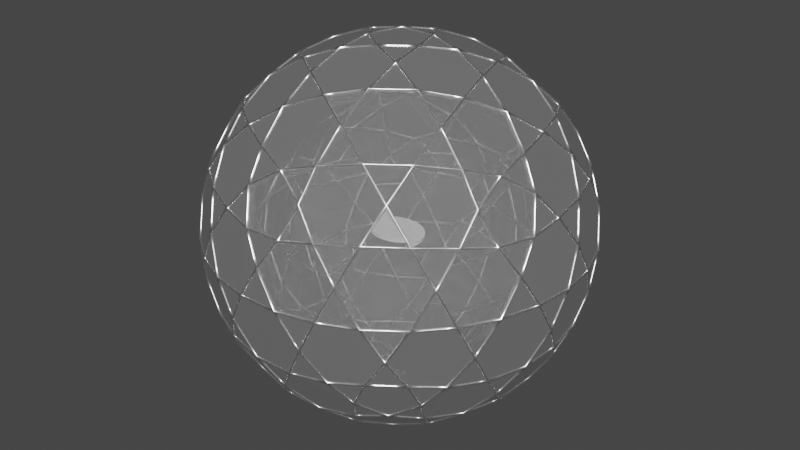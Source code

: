 # Source: dome.blend  (saved by Blender 2.92.15; exported with 4.5.12 LTS)
import bpy
from mathutils import Matrix  # noqa: F401  (used for matrix-valued properties, if any)

bpy.ops.wm.read_factory_settings(use_empty=True)
scene = bpy.context.scene
scene.name = 'Scene'

# ---- collections
col_collection = bpy.data.collections.new('Collection'); scene.collection.children.link(col_collection)

# ---- materials (node trees are filled in below, after node groups)
mat_glass = bpy.data.materials.new('Glass')
mat_glass.surface_render_method = 'BLENDED'
mat_glass.blend_method = 'BLEND'
mat_glass.use_backface_culling = True
mat_glass.use_transparent_shadow = False
mat_dome_frame = bpy.data.materials.new('Dome Frame')
mat_dome_frame.use_transparent_shadow = False
mat_material = bpy.data.materials.new('Material')
mat_material.alpha_threshold = 0.0
mat_material.use_transparent_shadow = False
mat_material.line_color = (0.0, 0.0, 0.0, 1.0)

# ---- node groups
ng_auto_smooth = bpy.data.node_groups.new('Auto Smooth', 'GeometryNodeTree')
_s = ng_auto_smooth.interface.new_socket(name='Geometry', in_out='OUTPUT', socket_type='NodeSocketGeometry')
_s = ng_auto_smooth.interface.new_socket(name='Geometry', in_out='INPUT', socket_type='NodeSocketGeometry')
_s = ng_auto_smooth.interface.new_socket(name='Angle', in_out='INPUT', socket_type='NodeSocketFloat')
_s.subtype = 'ANGLE'
_s.min_value = 0.0
_s.max_value = 3.142
ng_auto_smooth.is_modifier = True
_N = ng_auto_smooth.nodes; _L = ng_auto_smooth.links
n0 = _N.new('NodeGroupOutput'); n0.name = 'Group Output'; n0.location = (480, -100)
n1 = _N.new('NodeGroupInput'); n1.name = 'Group Input'; n1.location = (-420, -300)
n2 = _N.new('NodeGroupInput'); n2.name = 'Group Input.001'; n2.location = (-60, -100)
n3 = _N.new('GeometryNodeSetShadeSmooth'); n3.name = 'Set Shade Smooth'; n3.location = (120, -100)
n3.domain = 'EDGE'
n4 = _N.new('GeometryNodeSetShadeSmooth'); n4.name = 'Set Shade Smooth.001'; n4.location = (300, -100)
n5 = _N.new('GeometryNodeInputMeshEdgeAngle'); n5.name = 'Edge Angle'; n5.location = (-420, -220)
n6 = _N.new('GeometryNodeInputEdgeSmooth'); n6.name = 'Is Edge Smooth'; n6.location = (-60, -160)
n7 = _N.new('GeometryNodeInputShadeSmooth'); n7.name = 'Is Face Smooth'; n7.location = (-240, -340)
n8 = _N.new('FunctionNodeBooleanMath'); n8.name = 'Boolean Math'; n8.location = (-60, -220)
n9 = _N.new('FunctionNodeCompare'); n9.name = 'Compare'; n9.location = (-240, -180)
n9.operation = 'LESS_EQUAL'
_L.new(n5.outputs[0], n9.inputs[0])
_L.new(n4.outputs[0], n0.inputs[0])
_L.new(n1.outputs[1], n9.inputs[1])
_L.new(n9.outputs[0], n8.inputs[0])
_L.new(n7.outputs[0], n8.inputs[1])
_L.new(n2.outputs[0], n3.inputs[0])
_L.new(n6.outputs[0], n3.inputs[1])
_L.new(n3.outputs[0], n4.inputs[0])
_L.new(n8.outputs[0], n3.inputs[2])
n0.is_active_output = True

# ---- material node trees
mat_glass.use_nodes = True; mat_glass.node_tree.nodes.clear()
_N = mat_glass.node_tree.nodes; _L = mat_glass.node_tree.links
n0 = _N.new('ShaderNodeOutputMaterial'); n0.name = 'Material Output'; n0.location = (300, 300)
n1 = _N.new('ShaderNodeBsdfPrincipled'); n1.name = 'Principled BSDF'; n1.location = (10, 300)
n1.distribution = 'GGX'
n1.subsurface_method = 'BURLEY'
n1.inputs[0].default_value = (1.0, 1.0, 1.0, 1.0)
n1.inputs[2].default_value = 0.0
n1.inputs[3].default_value = 1.45
n1.inputs[18].default_value = 0.9
n1.inputs[27].default_value = (0.0, 0.0, 0.0, 1.0)
n1.inputs[28].default_value = 1.0
_L.new(n1.outputs[0], n0.inputs[0])
n0.is_active_output = True
mat_dome_frame.use_nodes = True; mat_dome_frame.node_tree.nodes.clear()
_N = mat_dome_frame.node_tree.nodes; _L = mat_dome_frame.node_tree.links
n0 = _N.new('ShaderNodeOutputMaterial'); n0.name = 'Material Output'; n0.location = (300, 300)
n1 = _N.new('ShaderNodeBsdfPrincipled'); n1.name = 'Principled BSDF'; n1.location = (26, 309)
n1.distribution = 'GGX'
n1.subsurface_method = 'BURLEY'
n1.inputs[0].default_value = (1.0, 1.0, 1.0, 1.0)
n1.inputs[1].default_value = 1.0
n1.inputs[2].default_value = 0.3456
n1.inputs[3].default_value = 1.45
n1.inputs[27].default_value = (0.0, 0.0, 0.0, 1.0)
n1.inputs[28].default_value = 1.0
_L.new(n1.outputs[0], n0.inputs[0])
n0.is_active_output = True
mat_material.use_nodes = True; mat_material.node_tree.nodes.clear()
_N = mat_material.node_tree.nodes; _L = mat_material.node_tree.links
n0 = _N.new('ShaderNodeOutputMaterial'); n0.name = 'Material Output'; n0.location = (300, 300)
n1 = _N.new('ShaderNodeBsdfPrincipled'); n1.name = 'Principled BSDF'; n1.location = (10, 300)
n1.distribution = 'GGX'
n1.subsurface_method = 'BURLEY'
n1.inputs[0].default_value = (1.0, 1.0, 1.0, 1.0)
n1.inputs[2].default_value = 0.4
n1.inputs[3].default_value = 1.45
n1.inputs[27].default_value = (0.0, 0.0, 0.0, 1.0)
n1.inputs[28].default_value = 1.0
_L.new(n1.outputs[0], n0.inputs[0])
n0.is_active_output = True

# ---- world
world_world = bpy.data.worlds.new('World'); scene.world = world_world
world_world.use_nodes = True; world_world.node_tree.nodes.clear()
_N = world_world.node_tree.nodes; _L = world_world.node_tree.links
n0 = _N.new('ShaderNodeOutputWorld'); n0.name = 'World Output'; n0.location = (300, 300)
n1 = _N.new('ShaderNodeBackground'); n1.name = 'Background'; n1.location = (10, 300)
n1.inputs[0].default_value = (0.05088, 0.05088, 0.05088, 1.0)
_L.new(n1.outputs[0], n0.inputs[0])
n0.is_active_output = True
world_world.color = (0.05088, 0.05088, 0.05088)
world_world.use_sun_shadow = False
world_world.sun_shadow_jitter_overblur = 0.0

# ---- meshes
me_gd_mesh = bpy.data.meshes.new('GD_mesh')
me_gd_mesh.from_pydata([(-2.976e-17, -0.162, 0.9868), (-9.658e-17, -0.5257, 0.8507), (-1.488e-16, -0.8101, 0.5862), (0.1541, -0.05007, 0.9868), (0.5, -0.1625, 0.8507), (0.7705, -0.2503, 0.5862), (0.09524, 0.1311, 0.9868), (0.309, 0.4253, 0.8507), (0.4762, 0.6554, 0.5862), (-0.09524, 0.1311, 0.9868), (-0.309, 0.4253, 0.8507), (-0.4762, 0.6554, 0.5862), (-0.1541, -0.05007, 0.9868), (-0.5, -0.1625, 0.8507), (-0.7705, -0.2503, 0.5862), (0.1541, -0.8602, 0.4861), (0.5, -0.6882, 0.5257), (0.7705, -0.4124, 0.4861), (0.8657, -0.1193, 0.4861), (0.809, 0.2629, 0.5257), (0.6303, 0.6054, 0.4861), (0.381, 0.7865, 0.4861), (-1.49e-08, 0.8507, 0.5257), (-0.381, 0.7865, 0.4861), (-0.6303, 0.6054, 0.4861), (-0.809, 0.2629, 0.5257), (-0.8657, -0.1193, 0.4861), (-0.7705, -0.4124, 0.4861), (-0.5, -0.6882, 0.5257), (-0.1541, -0.8602, 0.4861), (0.09524, -0.9412, 0.3241), (0.309, -0.9511, 2.98e-08), (0.4762, -0.8175, -0.3241), (0.8657, -0.3814, 0.3241), (0.809, -0.5878, 2.98e-08), (0.6303, -0.7055, -0.3241), (0.9246, -0.2003, 0.3241), (1.0, 0.0, -1.49e-08), (0.9246, 0.2003, -0.3241), (0.6303, 0.7055, 0.3241), (0.809, 0.5878, -2.98e-08), (0.8657, 0.3814, -0.3241), (0.4762, 0.8175, 0.3241), (0.309, 0.9511, -2.98e-08), (0.09524, 0.9412, -0.3241), (-0.4762, 0.8175, 0.3241), (-0.309, 0.9511, -2.98e-08), (-0.09524, 0.9412, -0.3241), (-0.6303, 0.7055, 0.3241), (-0.809, 0.5878, -2.98e-08), (-0.8657, 0.3814, -0.3241), (-0.9246, -0.2003, 0.3241), (-1.0, 1.225e-16, -1.49e-08), (-0.9246, 0.2003, -0.3241), (-0.8657, -0.3814, 0.3241), (-0.809, -0.5878, 2.98e-08), (-0.6303, -0.7055, -0.3241), (-0.09524, -0.9412, 0.3241), (-0.309, -0.9511, 2.98e-08), (-0.4762, -0.8175, -0.3241), (0.6303, -0.6054, -0.4861), (0.809, -0.2629, -0.5257), (0.8657, 0.1193, -0.4861), (0.7705, 0.4124, -0.4861), (0.5, 0.6882, -0.5257), (0.1541, 0.8602, -0.4861), (-0.1541, 0.8602, -0.4861), (-0.5, 0.6882, -0.5257), (-0.7705, 0.4124, -0.4861), (-0.8657, 0.1193, -0.4861), (-0.809, -0.2629, -0.5257), (-0.6303, -0.6054, -0.4861), (-0.381, -0.7865, -0.4861), (1.49e-08, -0.8507, -0.5257), (0.381, -0.7865, -0.4861), (0.4762, -0.6554, -0.5862), (0.309, -0.4253, -0.8507), (0.09524, -0.1311, -0.9868), (0.7705, 0.2503, -0.5862), (0.5, 0.1625, -0.8507), (0.1541, 0.05007, -0.9868), (4.961e-17, 0.8101, -0.5862), (3.219e-17, 0.5257, -0.8507), (9.921e-18, 0.162, -0.9868), (-0.7705, 0.2503, -0.5862), (-0.5, 0.1625, -0.8507), (-0.1541, 0.05007, -0.9868), (-0.4762, -0.6554, -0.5862), (-0.309, -0.4253, -0.8507), (-0.09524, -0.1311, -0.9868), (0.1667, -0.2294, 0.959), (0.1742, -0.6062, 0.776), (0.5227, -0.353, 0.776), (0.1742, -0.423, 0.8892), (0.3484, -0.2964, 0.8892), (0.1667, -0.7551, 0.634), (0.3484, -0.6628, 0.6628), (0.5227, -0.5362, 0.6628), (0.6667, -0.3919, 0.634), (0.2697, 0.08762, 0.959), (0.6304, -0.02162, 0.776), (0.4973, 0.388, 0.776), (0.4561, 0.03499, 0.8892), (0.3896, 0.2398, 0.8892), (0.7697, -0.07484, 0.634), (0.738, 0.1266, 0.6628), (0.6715, 0.3314, 0.6628), (0.5787, 0.5129, 0.634), (1.736e-17, 0.2836, 0.959), (0.2154, 0.5928, 0.776), (-0.2154, 0.5928, 0.776), (0.1077, 0.4446, 0.8892), (-0.1077, 0.4446, 0.8892), (0.309, 0.7089, 0.634), (0.1077, 0.741, 0.6628), (-0.1077, 0.741, 0.6628), (-0.309, 0.7089, 0.634), (-0.2697, 0.08762, 0.959), (-0.4973, 0.388, 0.776), (-0.6304, -0.02162, 0.776), (-0.3896, 0.2398, 0.8892), (-0.4561, 0.03499, 0.8892), (-0.5787, 0.5129, 0.634), (-0.6715, 0.3314, 0.6628), (-0.738, 0.1266, 0.6628), (-0.7697, -0.07484, 0.634), (-0.1667, -0.2294, 0.959), (-0.5227, -0.353, 0.776), (-0.1742, -0.6062, 0.776), (-0.3484, -0.2964, 0.8892), (-0.1742, -0.423, 0.8892), (-0.6667, -0.3919, 0.634), (-0.5227, -0.5362, 0.6628), (-0.3484, -0.6628, 0.6628), (-0.1667, -0.7551, 0.634), (0.2697, -0.8969, 0.3505), (0.6304, -0.6844, 0.3664), (0.4973, -0.8676, 3.115e-08), (0.4561, -0.811, 0.3664), (0.3896, -0.9026, 0.1832), (0.7697, -0.5336, 0.3505), (0.738, -0.6494, 0.1832), (0.6715, -0.741, 3.115e-08), (0.5787, -0.7965, -0.1752), (0.9363, -0.3042, 0.1752), (0.8457, -0.5012, -0.1832), (0.9788, -0.0916, -0.1832), (0.9123, -0.4096, 2.337e-08), (0.9788, -0.2048, 7.788e-09), (0.7454, -0.5671, -0.3505), (0.8457, -0.388, -0.3664), (0.9123, -0.1832, -0.3664), (0.9363, 0.02068, -0.3505), (0.9363, -0.02068, 0.3505), (0.8457, 0.388, 0.3664), (0.9788, 0.2048, -3.115e-08), (0.9123, 0.1832, 0.3664), (0.9788, 0.0916, 0.1832), (0.7454, 0.5671, 0.3505), (0.8457, 0.5012, 0.1832), (0.9123, 0.4096, -3.115e-08), (0.9363, 0.3042, -0.1752), (0.5787, 0.7965, 0.1752), (0.738, 0.6494, -0.1832), (0.3896, 0.9026, -0.1832), (0.6715, 0.741, -3.115e-08), (0.4973, 0.8676, -3.115e-08), (0.7697, 0.5336, -0.3505), (0.6304, 0.6844, -0.3664), (0.4561, 0.811, -0.3664), (0.2697, 0.8969, -0.3505), (0.309, 0.8841, 0.3505), (-0.1077, 0.9242, 0.3664), (0.1077, 0.9942, -3.115e-08), (0.1077, 0.9242, 0.3664), (0.2154, 0.9592, 0.1832), (-0.309, 0.8841, 0.3505), (-0.2154, 0.9592, 0.1832), (-0.1077, 0.9942, -3.115e-08), (6.028e-17, 0.9845, -0.1752), (-0.5787, 0.7965, 0.1752), (-0.3896, 0.9026, -0.1832), (-0.738, 0.6494, -0.1832), (-0.4973, 0.8676, -3.115e-08), (-0.6715, 0.741, -3.115e-08), (-0.2697, 0.8969, -0.3505), (-0.4561, 0.811, -0.3664), (-0.6304, 0.6844, -0.3664), (-0.7697, 0.5336, -0.3505), (-0.7454, 0.5671, 0.3505), (-0.9123, 0.1832, 0.3664), (-0.9123, 0.4096, -1.558e-08), (-0.8457, 0.388, 0.3664), (-0.8457, 0.5012, 0.1832), (-0.9363, -0.02068, 0.3505), (-0.9788, 0.0916, 0.1832), (-0.9788, 0.2048, -1.558e-08), (-0.9363, 0.3042, -0.1752), (-0.9363, -0.3042, 0.1752), (-0.9788, -0.0916, -0.1832), (-0.8457, -0.5012, -0.1832), (-0.9788, -0.2048, -7.788e-09), (-0.9123, -0.4096, 7.788e-09), (-0.9363, 0.02068, -0.3505), (-0.9123, -0.1832, -0.3664), (-0.8457, -0.388, -0.3664), (-0.7454, -0.5671, -0.3505), (-0.7697, -0.5336, 0.3505), (-0.4561, -0.811, 0.3664), (-0.6715, -0.741, 3.115e-08), (-0.6304, -0.6844, 0.3664), (-0.738, -0.6494, 0.1832), (-0.2697, -0.8969, 0.3505), (-0.3896, -0.9026, 0.1832), (-0.4973, -0.8676, 3.115e-08), (-0.5787, -0.7965, -0.1752), (-1.809e-16, -0.9845, 0.1752), (-0.2154, -0.9592, -0.1832), (0.2154, -0.9592, -0.1832), (-0.1077, -0.9942, 3.115e-08), (0.1077, -0.9942, 3.115e-08), (-0.309, -0.8841, -0.3505), (-0.1077, -0.9242, -0.3664), (0.1077, -0.9242, -0.3664), (0.309, -0.8841, -0.3505), (0.5787, -0.5129, -0.634), (0.738, -0.1266, -0.6628), (0.3896, -0.2398, -0.8892), (0.6715, -0.3314, -0.6628), (0.4973, -0.388, -0.776), (0.7697, 0.07484, -0.634), (0.6304, 0.02162, -0.776), (0.4561, -0.03499, -0.8892), (0.2697, -0.08762, -0.959), (0.6667, 0.3919, -0.634), (0.3484, 0.6628, -0.6628), (0.3484, 0.2964, -0.8892), (0.5227, 0.5362, -0.6628), (0.5227, 0.353, -0.776), (0.1667, 0.7551, -0.634), (0.1742, 0.6062, -0.776), (0.1742, 0.423, -0.8892), (0.1667, 0.2294, -0.959), (-0.1667, 0.7551, -0.634), (-0.5227, 0.5362, -0.6628), (-0.1742, 0.423, -0.8892), (-0.3484, 0.6628, -0.6628), (-0.1742, 0.6062, -0.776), (-0.6667, 0.3919, -0.634), (-0.5227, 0.353, -0.776), (-0.3484, 0.2964, -0.8892), (-0.1667, 0.2294, -0.959), (-0.7697, 0.07484, -0.634), (-0.6715, -0.3314, -0.6628), (-0.4561, -0.03499, -0.8892), (-0.738, -0.1266, -0.6628), (-0.6304, 0.02162, -0.776), (-0.5787, -0.5129, -0.634), (-0.4973, -0.388, -0.776), (-0.3896, -0.2398, -0.8892), (-0.2697, -0.08762, -0.959), (-0.309, -0.7089, -0.634), (0.1077, -0.741, -0.6628), (-0.1077, -0.4446, -0.8892), (-0.1077, -0.741, -0.6628), (-0.2154, -0.5928, -0.776), (0.309, -0.7089, -0.634), (0.2154, -0.5928, -0.776), (0.1077, -0.4446, -0.8892), (-5.209e-17, -0.2836, -0.959)], [], [(3, 90, 0), (93, 91, 1), (93, 90, 94), (4, 92, 94), (95, 15, 2), (95, 91, 96), (97, 16, 96), (97, 92, 98), (5, 17, 98), (6, 99, 3), (102, 100, 4), (102, 99, 103), (7, 101, 103), (104, 18, 5), (104, 100, 105), (106, 19, 105), (106, 101, 107), (8, 20, 107), (9, 108, 6), (111, 109, 7), (111, 108, 112), (10, 110, 112), (113, 21, 8), (113, 109, 114), (115, 22, 114), (115, 110, 116), (11, 23, 116), (12, 117, 9), (120, 118, 10), (120, 117, 121), (13, 119, 121), (122, 24, 11), (122, 118, 123), (124, 25, 123), (124, 119, 125), (14, 26, 125), (0, 126, 12), (129, 127, 13), (129, 126, 130), (1, 128, 130), (131, 27, 14), (131, 127, 132), (133, 28, 132), (133, 128, 134), (2, 29, 134), (15, 135, 30), (16, 136, 138), (139, 135, 138), (139, 137, 31), (17, 33, 140), (141, 136, 140), (141, 34, 142), (143, 137, 142), (143, 35, 32), (36, 144, 33), (147, 145, 34), (147, 144, 148), (37, 146, 148), (149, 60, 35), (149, 145, 150), (151, 61, 150), (151, 146, 152), (38, 62, 152), (18, 153, 36), (19, 154, 156), (157, 153, 156), (157, 155, 37), (20, 39, 158), (159, 154, 158), (159, 40, 160), (161, 155, 160), (161, 41, 38), (42, 162, 39), (165, 163, 40), (165, 162, 166), (43, 164, 166), (167, 63, 41), (167, 163, 168), (169, 64, 168), (169, 164, 170), (44, 65, 170), (21, 171, 42), (22, 172, 174), (175, 171, 174), (175, 173, 43), (23, 45, 176), (177, 172, 176), (177, 46, 178), (179, 173, 178), (179, 47, 44), (48, 180, 45), (183, 181, 46), (183, 180, 184), (49, 182, 184), (185, 66, 47), (185, 181, 186), (187, 67, 186), (187, 182, 188), (50, 68, 188), (24, 189, 48), (25, 190, 192), (193, 189, 192), (193, 191, 49), (26, 51, 194), (195, 190, 194), (195, 52, 196), (197, 191, 196), (197, 53, 50), (54, 198, 51), (201, 199, 52), (201, 198, 202), (55, 200, 202), (203, 69, 53), (203, 199, 204), (205, 70, 204), (205, 200, 206), (56, 71, 206), (27, 207, 54), (28, 208, 210), (211, 207, 210), (211, 209, 55), (29, 57, 212), (213, 208, 212), (213, 58, 214), (215, 209, 214), (215, 59, 56), (30, 216, 57), (219, 217, 58), (219, 216, 220), (31, 218, 220), (221, 72, 59), (221, 217, 222), (223, 73, 222), (223, 218, 224), (32, 74, 224), (60, 225, 75), (61, 226, 228), (229, 225, 228), (229, 227, 76), (62, 78, 230), (231, 226, 230), (231, 79, 232), (233, 227, 232), (233, 80, 77), (63, 234, 78), (64, 235, 237), (238, 234, 237), (238, 236, 79), (65, 81, 239), (240, 235, 239), (240, 82, 241), (242, 236, 241), (242, 83, 80), (66, 243, 81), (67, 244, 246), (247, 243, 246), (247, 245, 82), (68, 84, 248), (249, 244, 248), (249, 85, 250), (251, 245, 250), (251, 86, 83), (69, 252, 84), (70, 253, 255), (256, 252, 255), (256, 254, 85), (71, 87, 257), (258, 253, 257), (258, 88, 259), (260, 254, 259), (260, 89, 86), (72, 261, 87), (73, 262, 264), (265, 261, 264), (265, 263, 88), (74, 75, 266), (267, 262, 266), (267, 76, 268), (269, 263, 268), (269, 77, 89), (3, 0, 12, 9, 6), (0, 90, 93, 1, 130, 126), (1, 91, 95, 2, 134, 128), (2, 15, 30, 57, 29), (90, 3, 99, 102, 4, 94), (92, 4, 100, 104, 5, 98), (17, 5, 18, 36, 33), (99, 6, 108, 111, 7, 103), (101, 7, 109, 113, 8, 107), (20, 8, 21, 42, 39), (108, 9, 117, 120, 10, 112), (110, 10, 118, 122, 11, 116), (23, 11, 24, 48, 45), (117, 12, 126, 129, 13, 121), (119, 13, 127, 131, 14, 125), (26, 14, 27, 54, 51), (15, 95, 96, 16, 138, 135), (16, 97, 98, 17, 140, 136), (18, 104, 105, 19, 156, 153), (19, 106, 107, 20, 158, 154), (21, 113, 114, 22, 174, 171), (22, 115, 116, 23, 176, 172), (24, 122, 123, 25, 192, 189), (25, 124, 125, 26, 194, 190), (27, 131, 132, 28, 210, 207), (28, 133, 134, 29, 212, 208), (30, 135, 139, 31, 220, 216), (31, 137, 143, 32, 224, 218), (32, 35, 60, 75, 74), (140, 33, 144, 147, 34, 141), (142, 34, 145, 149, 35, 143), (144, 36, 153, 157, 37, 148), (146, 37, 155, 161, 38, 152), (62, 38, 41, 63, 78), (158, 39, 162, 165, 40, 159), (160, 40, 163, 167, 41, 161), (162, 42, 171, 175, 43, 166), (164, 43, 173, 179, 44, 170), (65, 44, 47, 66, 81), (176, 45, 180, 183, 46, 177), (178, 46, 181, 185, 47, 179), (180, 48, 189, 193, 49, 184), (182, 49, 191, 197, 50, 188), (68, 50, 53, 69, 84), (194, 51, 198, 201, 52, 195), (196, 52, 199, 203, 53, 197), (198, 54, 207, 211, 55, 202), (200, 55, 209, 215, 56, 206), (71, 56, 59, 72, 87), (212, 57, 216, 219, 58, 213), (214, 58, 217, 221, 59, 215), (60, 149, 150, 61, 228, 225), (61, 151, 152, 62, 230, 226), (63, 167, 168, 64, 237, 234), (64, 169, 170, 65, 239, 235), (66, 185, 186, 67, 246, 243), (67, 187, 188, 68, 248, 244), (69, 203, 204, 70, 255, 252), (70, 205, 206, 71, 257, 253), (72, 221, 222, 73, 264, 261), (73, 223, 224, 74, 266, 262), (75, 225, 229, 76, 267, 266), (76, 227, 233, 77, 269, 268), (77, 80, 83, 86, 89), (230, 78, 234, 238, 79, 231), (232, 79, 236, 242, 80, 233), (239, 81, 243, 247, 82, 240), (241, 82, 245, 251, 83, 242), (248, 84, 252, 256, 85, 249), (250, 85, 254, 260, 86, 251), (257, 87, 261, 265, 88, 258), (259, 88, 263, 269, 89, 260), (91, 93, 94, 92, 97, 96), (100, 102, 103, 101, 106, 105), (109, 111, 112, 110, 115, 114), (118, 120, 121, 119, 124, 123), (127, 129, 130, 128, 133, 132), (138, 136, 141, 142, 137, 139), (145, 147, 148, 146, 151, 150), (156, 154, 159, 160, 155, 157), (163, 165, 166, 164, 169, 168), (174, 172, 177, 178, 173, 175), (181, 183, 184, 182, 187, 186), (192, 190, 195, 196, 191, 193), (199, 201, 202, 200, 205, 204), (210, 208, 213, 214, 209, 211), (217, 219, 220, 218, 223, 222), (228, 226, 231, 232, 227, 229), (237, 235, 240, 241, 236, 238), (246, 244, 249, 250, 245, 247), (255, 253, 258, 259, 254, 256), (264, 262, 267, 268, 263, 265)])
me_gd_mesh.polygons.foreach_set('use_smooth', [True] * 272)
me_gd_mesh.materials.append(mat_glass)
me_gd_mesh.materials.append(mat_dome_frame)
me_gd_mesh.use_remesh_fix_poles = True
me_gd_mesh.use_remesh_preserve_attributes = False
me_gd_mesh.use_mirror_vertex_groups = False
me_gd_mesh.update()
me_gd_mesh_002 = bpy.data.meshes.new('GD_mesh.002')
me_gd_mesh_002.from_pydata([(-2.976e-17, -0.162, 0.9868), (-9.658e-17, -0.5257, 0.8507), (-1.488e-16, -0.8101, 0.5862), (0.1541, -0.05007, 0.9868), (0.5, -0.1625, 0.8507), (0.7705, -0.2503, 0.5862), (0.09524, 0.1311, 0.9868), (0.309, 0.4253, 0.8507), (0.4762, 0.6554, 0.5862), (-0.09524, 0.1311, 0.9868), (-0.309, 0.4253, 0.8507), (-0.4762, 0.6554, 0.5862), (-0.1541, -0.05007, 0.9868), (-0.5, -0.1625, 0.8507), (-0.7705, -0.2503, 0.5862), (0.1541, -0.8602, 0.4861), (0.5, -0.6882, 0.5257), (0.7705, -0.4124, 0.4861), (0.8657, -0.1193, 0.4861), (0.809, 0.2629, 0.5257), (0.6303, 0.6054, 0.4861), (0.381, 0.7865, 0.4861), (-1.49e-08, 0.8507, 0.5257), (-0.381, 0.7865, 0.4861), (-0.6303, 0.6054, 0.4861), (-0.809, 0.2629, 0.5257), (-0.8657, -0.1193, 0.4861), (-0.7705, -0.4124, 0.4861), (-0.5, -0.6882, 0.5257), (-0.1541, -0.8602, 0.4861), (0.09524, -0.9412, 0.3241), (0.309, -0.9511, 2.98e-08), (0.4762, -0.8175, -0.3241), (0.8657, -0.3814, 0.3241), (0.809, -0.5878, 2.98e-08), (0.6303, -0.7055, -0.3241), (0.9246, -0.2003, 0.3241), (1.0, 0.0, -1.49e-08), (0.9246, 0.2003, -0.3241), (0.6303, 0.7055, 0.3241), (0.809, 0.5878, -2.98e-08), (0.8657, 0.3814, -0.3241), (0.4762, 0.8175, 0.3241), (0.309, 0.9511, -2.98e-08), (0.09524, 0.9412, -0.3241), (-0.4762, 0.8175, 0.3241), (-0.309, 0.9511, -2.98e-08), (-0.09524, 0.9412, -0.3241), (-0.6303, 0.7055, 0.3241), (-0.809, 0.5878, -2.98e-08), (-0.8657, 0.3814, -0.3241), (-0.9246, -0.2003, 0.3241), (-1.0, 1.225e-16, -1.49e-08), (-0.9246, 0.2003, -0.3241), (-0.8657, -0.3814, 0.3241), (-0.809, -0.5878, 2.98e-08), (-0.6303, -0.7055, -0.3241), (-0.09524, -0.9412, 0.3241), (-0.309, -0.9511, 2.98e-08), (-0.4762, -0.8175, -0.3241), (0.6303, -0.6054, -0.4861), (0.809, -0.2629, -0.5257), (0.8657, 0.1193, -0.4861), (0.7705, 0.4124, -0.4861), (0.5, 0.6882, -0.5257), (0.1541, 0.8602, -0.4861), (-0.1541, 0.8602, -0.4861), (-0.5, 0.6882, -0.5257), (-0.7705, 0.4124, -0.4861), (-0.8657, 0.1193, -0.4861), (-0.809, -0.2629, -0.5257), (-0.6303, -0.6054, -0.4861), (-0.381, -0.7865, -0.4861), (1.49e-08, -0.8507, -0.5257), (0.381, -0.7865, -0.4861), (0.4762, -0.6554, -0.5862), (0.309, -0.4253, -0.8507), (0.09524, -0.1311, -0.9868), (0.7705, 0.2503, -0.5862), (0.5, 0.1625, -0.8507), (0.1541, 0.05007, -0.9868), (4.961e-17, 0.8101, -0.5862), (3.219e-17, 0.5257, -0.8507), (9.921e-18, 0.162, -0.9868), (-0.7705, 0.2503, -0.5862), (-0.5, 0.1625, -0.8507), (-0.1541, 0.05007, -0.9868), (-0.4762, -0.6554, -0.5862), (-0.309, -0.4253, -0.8507), (-0.09524, -0.1311, -0.9868), (0.1667, -0.2294, 0.959), (0.1742, -0.6062, 0.776), (0.5227, -0.353, 0.776), (0.1742, -0.423, 0.8892), (0.3484, -0.2964, 0.8892), (0.1667, -0.7551, 0.634), (0.3484, -0.6628, 0.6628), (0.5227, -0.5362, 0.6628), (0.6667, -0.3919, 0.634), (0.2697, 0.08762, 0.959), (0.6304, -0.02162, 0.776), (0.4973, 0.388, 0.776), (0.4561, 0.03499, 0.8892), (0.3896, 0.2398, 0.8892), (0.7697, -0.07484, 0.634), (0.738, 0.1266, 0.6628), (0.6715, 0.3314, 0.6628), (0.5787, 0.5129, 0.634), (1.736e-17, 0.2836, 0.959), (0.2154, 0.5928, 0.776), (-0.2154, 0.5928, 0.776), (0.1077, 0.4446, 0.8892), (-0.1077, 0.4446, 0.8892), (0.309, 0.7089, 0.634), (0.1077, 0.741, 0.6628), (-0.1077, 0.741, 0.6628), (-0.309, 0.7089, 0.634), (-0.2697, 0.08762, 0.959), (-0.4973, 0.388, 0.776), (-0.6304, -0.02162, 0.776), (-0.3896, 0.2398, 0.8892), (-0.4561, 0.03499, 0.8892), (-0.5787, 0.5129, 0.634), (-0.6715, 0.3314, 0.6628), (-0.738, 0.1266, 0.6628), (-0.7697, -0.07484, 0.634), (-0.1667, -0.2294, 0.959), (-0.5227, -0.353, 0.776), (-0.1742, -0.6062, 0.776), (-0.3484, -0.2964, 0.8892), (-0.1742, -0.423, 0.8892), (-0.6667, -0.3919, 0.634), (-0.5227, -0.5362, 0.6628), (-0.3484, -0.6628, 0.6628), (-0.1667, -0.7551, 0.634), (0.2697, -0.8969, 0.3505), (0.6304, -0.6844, 0.3664), (0.4973, -0.8676, 3.115e-08), (0.4561, -0.811, 0.3664), (0.3896, -0.9026, 0.1832), (0.7697, -0.5336, 0.3505), (0.738, -0.6494, 0.1832), (0.6715, -0.741, 3.115e-08), (0.5787, -0.7965, -0.1752), (0.9363, -0.3042, 0.1752), (0.8457, -0.5012, -0.1832), (0.9788, -0.0916, -0.1832), (0.9123, -0.4096, 2.337e-08), (0.9788, -0.2048, 7.788e-09), (0.7454, -0.5671, -0.3505), (0.8457, -0.388, -0.3664), (0.9123, -0.1832, -0.3664), (0.9363, 0.02068, -0.3505), (0.9363, -0.02068, 0.3505), (0.8457, 0.388, 0.3664), (0.9788, 0.2048, -3.115e-08), (0.9123, 0.1832, 0.3664), (0.9788, 0.0916, 0.1832), (0.7454, 0.5671, 0.3505), (0.8457, 0.5012, 0.1832), (0.9123, 0.4096, -3.115e-08), (0.9363, 0.3042, -0.1752), (0.5787, 0.7965, 0.1752), (0.738, 0.6494, -0.1832), (0.3896, 0.9026, -0.1832), (0.6715, 0.741, -3.115e-08), (0.4973, 0.8676, -3.115e-08), (0.7697, 0.5336, -0.3505), (0.6304, 0.6844, -0.3664), (0.4561, 0.811, -0.3664), (0.2697, 0.8969, -0.3505), (0.309, 0.8841, 0.3505), (-0.1077, 0.9242, 0.3664), (0.1077, 0.9942, -3.115e-08), (0.1077, 0.9242, 0.3664), (0.2154, 0.9592, 0.1832), (-0.309, 0.8841, 0.3505), (-0.2154, 0.9592, 0.1832), (-0.1077, 0.9942, -3.115e-08), (6.028e-17, 0.9845, -0.1752), (-0.5787, 0.7965, 0.1752), (-0.3896, 0.9026, -0.1832), (-0.738, 0.6494, -0.1832), (-0.4973, 0.8676, -3.115e-08), (-0.6715, 0.741, -3.115e-08), (-0.2697, 0.8969, -0.3505), (-0.4561, 0.811, -0.3664), (-0.6304, 0.6844, -0.3664), (-0.7697, 0.5336, -0.3505), (-0.7454, 0.5671, 0.3505), (-0.9123, 0.1832, 0.3664), (-0.9123, 0.4096, -1.558e-08), (-0.8457, 0.388, 0.3664), (-0.8457, 0.5012, 0.1832), (-0.9363, -0.02068, 0.3505), (-0.9788, 0.0916, 0.1832), (-0.9788, 0.2048, -1.558e-08), (-0.9363, 0.3042, -0.1752), (-0.9363, -0.3042, 0.1752), (-0.9788, -0.0916, -0.1832), (-0.8457, -0.5012, -0.1832), (-0.9788, -0.2048, -7.788e-09), (-0.9123, -0.4096, 7.788e-09), (-0.9363, 0.02068, -0.3505), (-0.9123, -0.1832, -0.3664), (-0.8457, -0.388, -0.3664), (-0.7454, -0.5671, -0.3505), (-0.7697, -0.5336, 0.3505), (-0.4561, -0.811, 0.3664), (-0.6715, -0.741, 3.115e-08), (-0.6304, -0.6844, 0.3664), (-0.738, -0.6494, 0.1832), (-0.2697, -0.8969, 0.3505), (-0.3896, -0.9026, 0.1832), (-0.4973, -0.8676, 3.115e-08), (-0.5787, -0.7965, -0.1752), (-1.809e-16, -0.9845, 0.1752), (-0.2154, -0.9592, -0.1832), (0.2154, -0.9592, -0.1832), (-0.1077, -0.9942, 3.115e-08), (0.1077, -0.9942, 3.115e-08), (-0.309, -0.8841, -0.3505), (-0.1077, -0.9242, -0.3664), (0.1077, -0.9242, -0.3664), (0.309, -0.8841, -0.3505), (0.5787, -0.5129, -0.634), (0.738, -0.1266, -0.6628), (0.3896, -0.2398, -0.8892), (0.6715, -0.3314, -0.6628), (0.4973, -0.388, -0.776), (0.7697, 0.07484, -0.634), (0.6304, 0.02162, -0.776), (0.4561, -0.03499, -0.8892), (0.2697, -0.08762, -0.959), (0.6667, 0.3919, -0.634), (0.3484, 0.6628, -0.6628), (0.3484, 0.2964, -0.8892), (0.5227, 0.5362, -0.6628), (0.5227, 0.353, -0.776), (0.1667, 0.7551, -0.634), (0.1742, 0.6062, -0.776), (0.1742, 0.423, -0.8892), (0.1667, 0.2294, -0.959), (-0.1667, 0.7551, -0.634), (-0.5227, 0.5362, -0.6628), (-0.1742, 0.423, -0.8892), (-0.3484, 0.6628, -0.6628), (-0.1742, 0.6062, -0.776), (-0.6667, 0.3919, -0.634), (-0.5227, 0.353, -0.776), (-0.3484, 0.2964, -0.8892), (-0.1667, 0.2294, -0.959), (-0.7697, 0.07484, -0.634), (-0.6715, -0.3314, -0.6628), (-0.4561, -0.03499, -0.8892), (-0.738, -0.1266, -0.6628), (-0.6304, 0.02162, -0.776), (-0.5787, -0.5129, -0.634), (-0.4973, -0.388, -0.776), (-0.3896, -0.2398, -0.8892), (-0.2697, -0.08762, -0.959), (-0.309, -0.7089, -0.634), (0.1077, -0.741, -0.6628), (-0.1077, -0.4446, -0.8892), (-0.1077, -0.741, -0.6628), (-0.2154, -0.5928, -0.776), (0.309, -0.7089, -0.634), (0.2154, -0.5928, -0.776), (0.1077, -0.4446, -0.8892), (-5.209e-17, -0.2836, -0.959)], [], [(3, 90, 0), (93, 91, 1), (93, 90, 94), (4, 92, 94), (95, 15, 2), (95, 91, 96), (97, 16, 96), (97, 92, 98), (5, 17, 98), (6, 99, 3), (102, 100, 4), (102, 99, 103), (7, 101, 103), (104, 18, 5), (104, 100, 105), (106, 19, 105), (106, 101, 107), (8, 20, 107), (9, 108, 6), (111, 109, 7), (111, 108, 112), (10, 110, 112), (113, 21, 8), (113, 109, 114), (115, 22, 114), (115, 110, 116), (11, 23, 116), (12, 117, 9), (120, 118, 10), (120, 117, 121), (13, 119, 121), (122, 24, 11), (122, 118, 123), (124, 25, 123), (124, 119, 125), (14, 26, 125), (0, 126, 12), (129, 127, 13), (129, 126, 130), (1, 128, 130), (131, 27, 14), (131, 127, 132), (133, 28, 132), (133, 128, 134), (2, 29, 134), (15, 135, 30), (16, 136, 138), (139, 135, 138), (139, 137, 31), (17, 33, 140), (141, 136, 140), (141, 34, 142), (143, 137, 142), (143, 35, 32), (36, 144, 33), (147, 145, 34), (147, 144, 148), (37, 146, 148), (149, 60, 35), (149, 145, 150), (151, 61, 150), (151, 146, 152), (38, 62, 152), (18, 153, 36), (19, 154, 156), (157, 153, 156), (157, 155, 37), (20, 39, 158), (159, 154, 158), (159, 40, 160), (161, 155, 160), (161, 41, 38), (42, 162, 39), (165, 163, 40), (165, 162, 166), (43, 164, 166), (167, 63, 41), (167, 163, 168), (169, 64, 168), (169, 164, 170), (44, 65, 170), (21, 171, 42), (22, 172, 174), (175, 171, 174), (175, 173, 43), (23, 45, 176), (177, 172, 176), (177, 46, 178), (179, 173, 178), (179, 47, 44), (48, 180, 45), (183, 181, 46), (183, 180, 184), (49, 182, 184), (185, 66, 47), (185, 181, 186), (187, 67, 186), (187, 182, 188), (50, 68, 188), (24, 189, 48), (25, 190, 192), (193, 189, 192), (193, 191, 49), (26, 51, 194), (195, 190, 194), (195, 52, 196), (197, 191, 196), (197, 53, 50), (54, 198, 51), (201, 199, 52), (201, 198, 202), (55, 200, 202), (203, 69, 53), (203, 199, 204), (205, 70, 204), (205, 200, 206), (56, 71, 206), (27, 207, 54), (28, 208, 210), (211, 207, 210), (211, 209, 55), (29, 57, 212), (213, 208, 212), (213, 58, 214), (215, 209, 214), (215, 59, 56), (30, 216, 57), (219, 217, 58), (219, 216, 220), (31, 218, 220), (221, 72, 59), (221, 217, 222), (223, 73, 222), (223, 218, 224), (32, 74, 224), (60, 225, 75), (61, 226, 228), (229, 225, 228), (229, 227, 76), (62, 78, 230), (231, 226, 230), (231, 79, 232), (233, 227, 232), (233, 80, 77), (63, 234, 78), (64, 235, 237), (238, 234, 237), (238, 236, 79), (65, 81, 239), (240, 235, 239), (240, 82, 241), (242, 236, 241), (242, 83, 80), (66, 243, 81), (67, 244, 246), (247, 243, 246), (247, 245, 82), (68, 84, 248), (249, 244, 248), (249, 85, 250), (251, 245, 250), (251, 86, 83), (69, 252, 84), (70, 253, 255), (256, 252, 255), (256, 254, 85), (71, 87, 257), (258, 253, 257), (258, 88, 259), (260, 254, 259), (260, 89, 86), (72, 261, 87), (73, 262, 264), (265, 261, 264), (265, 263, 88), (74, 75, 266), (267, 262, 266), (267, 76, 268), (269, 263, 268), (269, 77, 89), (3, 0, 12, 9, 6), (0, 90, 93, 1, 130, 126), (1, 91, 95, 2, 134, 128), (2, 15, 30, 57, 29), (90, 3, 99, 102, 4, 94), (92, 4, 100, 104, 5, 98), (17, 5, 18, 36, 33), (99, 6, 108, 111, 7, 103), (101, 7, 109, 113, 8, 107), (20, 8, 21, 42, 39), (108, 9, 117, 120, 10, 112), (110, 10, 118, 122, 11, 116), (23, 11, 24, 48, 45), (117, 12, 126, 129, 13, 121), (119, 13, 127, 131, 14, 125), (26, 14, 27, 54, 51), (15, 95, 96, 16, 138, 135), (16, 97, 98, 17, 140, 136), (18, 104, 105, 19, 156, 153), (19, 106, 107, 20, 158, 154), (21, 113, 114, 22, 174, 171), (22, 115, 116, 23, 176, 172), (24, 122, 123, 25, 192, 189), (25, 124, 125, 26, 194, 190), (27, 131, 132, 28, 210, 207), (28, 133, 134, 29, 212, 208), (30, 135, 139, 31, 220, 216), (31, 137, 143, 32, 224, 218), (32, 35, 60, 75, 74), (140, 33, 144, 147, 34, 141), (142, 34, 145, 149, 35, 143), (144, 36, 153, 157, 37, 148), (146, 37, 155, 161, 38, 152), (62, 38, 41, 63, 78), (158, 39, 162, 165, 40, 159), (160, 40, 163, 167, 41, 161), (162, 42, 171, 175, 43, 166), (164, 43, 173, 179, 44, 170), (65, 44, 47, 66, 81), (176, 45, 180, 183, 46, 177), (178, 46, 181, 185, 47, 179), (180, 48, 189, 193, 49, 184), (182, 49, 191, 197, 50, 188), (68, 50, 53, 69, 84), (194, 51, 198, 201, 52, 195), (196, 52, 199, 203, 53, 197), (198, 54, 207, 211, 55, 202), (200, 55, 209, 215, 56, 206), (71, 56, 59, 72, 87), (212, 57, 216, 219, 58, 213), (214, 58, 217, 221, 59, 215), (60, 149, 150, 61, 228, 225), (61, 151, 152, 62, 230, 226), (63, 167, 168, 64, 237, 234), (64, 169, 170, 65, 239, 235), (66, 185, 186, 67, 246, 243), (67, 187, 188, 68, 248, 244), (69, 203, 204, 70, 255, 252), (70, 205, 206, 71, 257, 253), (72, 221, 222, 73, 264, 261), (73, 223, 224, 74, 266, 262), (75, 225, 229, 76, 267, 266), (76, 227, 233, 77, 269, 268), (77, 80, 83, 86, 89), (230, 78, 234, 238, 79, 231), (232, 79, 236, 242, 80, 233), (239, 81, 243, 247, 82, 240), (241, 82, 245, 251, 83, 242), (248, 84, 252, 256, 85, 249), (250, 85, 254, 260, 86, 251), (257, 87, 261, 265, 88, 258), (259, 88, 263, 269, 89, 260), (91, 93, 94, 92, 97, 96), (100, 102, 103, 101, 106, 105), (109, 111, 112, 110, 115, 114), (118, 120, 121, 119, 124, 123), (127, 129, 130, 128, 133, 132), (138, 136, 141, 142, 137, 139), (145, 147, 148, 146, 151, 150), (156, 154, 159, 160, 155, 157), (163, 165, 166, 164, 169, 168), (174, 172, 177, 178, 173, 175), (181, 183, 184, 182, 187, 186), (192, 190, 195, 196, 191, 193), (199, 201, 202, 200, 205, 204), (210, 208, 213, 214, 209, 211), (217, 219, 220, 218, 223, 222), (228, 226, 231, 232, 227, 229), (237, 235, 240, 241, 236, 238), (246, 244, 249, 250, 245, 247), (255, 253, 258, 259, 254, 256), (264, 262, 267, 268, 263, 265)])
me_gd_mesh_002.polygons.foreach_set('use_smooth', [True] * 272)
_k = set([(0, 3), (0, 12), (0, 90), (0, 126), (1, 91), (1, 93), (1, 128), (1, 130), (2, 15), (2, 29), (2, 95), (2, 134), (3, 6), (3, 90), (3, 99), (4, 92), (4, 94), (4, 100), (4, 102), (5, 17), (5, 18), (5, 98), (5, 104), (6, 9), (6, 99), (6, 108), (7, 101), (7, 103), (7, 109), (7, 111), (8, 20), (8, 21), (8, 107), (8, 113), (9, 12), (9, 108), (9, 117), (10, 110), (10, 112), (10, 118), (10, 120), (11, 23), (11, 24), (11, 116), (11, 122), (12, 117), (12, 126), (13, 119), (13, 121), (13, 127), (13, 129), (14, 26), (14, 27), (14, 125), (14, 131), (15, 30), (15, 95), (15, 135), (16, 96), (16, 97), (16, 136), (16, 138), (17, 33), (17, 98), (17, 140), (18, 36), (18, 104), (18, 153), (19, 105), (19, 106), (19, 154), (19, 156), (20, 39), (20, 107), (20, 158), (21, 42), (21, 113), (21, 171), (22, 114), (22, 115), (22, 172), (22, 174), (23, 45), (23, 116), (23, 176), (24, 48), (24, 122), (24, 189), (25, 123), (25, 124), (25, 190), (25, 192), (26, 51), (26, 125), (26, 194), (27, 54), (27, 131), (27, 207), (28, 132), (28, 133), (28, 208), (28, 210), (29, 57), (29, 134), (29, 212), (30, 57), (30, 135), (30, 216), (31, 137), (31, 139), (31, 218), (31, 220), (32, 35), (32, 74), (32, 143), (32, 224), (33, 36), (33, 140), (33, 144), (34, 141), (34, 142), (34, 145), (34, 147), (35, 60), (35, 143), (35, 149), (36, 144), (36, 153), (37, 146), (37, 148), (37, 155), (37, 157), (38, 41), (38, 62), (38, 152), (38, 161), (39, 42), (39, 158), (39, 162), (40, 159), (40, 160), (40, 163), (40, 165), (41, 63), (41, 161), (41, 167), (42, 162), (42, 171), (43, 164), (43, 166), (43, 173), (43, 175), (44, 47), (44, 65), (44, 170), (44, 179), (45, 48), (45, 176), (45, 180), (46, 177), (46, 178), (46, 181), (46, 183), (47, 66), (47, 179), (47, 185), (48, 180), (48, 189), (49, 182), (49, 184), (49, 191), (49, 193), (50, 53), (50, 68), (50, 188), (50, 197), (51, 54), (51, 194), (51, 198), (52, 195), (52, 196), (52, 199), (52, 201), (53, 69), (53, 197), (53, 203), (54, 198), (54, 207), (55, 200), (55, 202), (55, 209), (55, 211), (56, 59), (56, 71), (56, 206), (56, 215), (57, 212), (57, 216), (58, 213), (58, 214), (58, 217), (58, 219), (59, 72), (59, 215), (59, 221), (60, 75), (60, 149), (60, 225), (61, 150), (61, 151), (61, 226), (61, 228), (62, 78), (62, 152), (62, 230), (63, 78), (63, 167), (63, 234), (64, 168), (64, 169), (64, 235), (64, 237), (65, 81), (65, 170), (65, 239), (66, 81), (66, 185), (66, 243), (67, 186), (67, 187), (67, 244), (67, 246), (68, 84), (68, 188), (68, 248), (69, 84), (69, 203), (69, 252), (70, 204), (70, 205), (70, 253), (70, 255), (71, 87), (71, 206), (71, 257), (72, 87), (72, 221), (72, 261), (73, 222), (73, 223), (73, 262), (73, 264), (74, 75), (74, 224), (74, 266), (75, 225), (75, 266), (76, 227), (76, 229), (76, 267), (76, 268), (77, 80), (77, 89), (77, 233), (77, 269), (78, 230), (78, 234), (79, 231), (79, 232), (79, 236), (79, 238), (80, 83), (80, 233), (80, 242), (81, 239), (81, 243), (82, 240), (82, 241), (82, 245), (82, 247), (83, 86), (83, 242), (83, 251), (84, 248), (84, 252), (85, 249), (85, 250), (85, 254), (85, 256), (86, 89), (86, 251), (86, 260), (87, 257), (87, 261), (88, 258), (88, 259), (88, 263), (88, 265), (89, 260), (89, 269), (90, 93), (90, 94), (91, 93), (91, 95), (91, 96), (92, 94), (92, 97), (92, 98), (93, 94), (95, 96), (96, 97), (97, 98), (99, 102), (99, 103), (100, 102), (100, 104), (100, 105), (101, 103), (101, 106), (101, 107), (102, 103), (104, 105), (105, 106), (106, 107), (108, 111), (108, 112), (109, 111), (109, 113), (109, 114), (110, 112), (110, 115), (110, 116), (111, 112), (113, 114), (114, 115), (115, 116), (117, 120), (117, 121), (118, 120), (118, 122), (118, 123), (119, 121), (119, 124), (119, 125), (120, 121), (122, 123), (123, 124), (124, 125), (126, 129), (126, 130), (127, 129), (127, 131), (127, 132), (128, 130), (128, 133), (128, 134), (129, 130), (131, 132), (132, 133), (133, 134), (135, 138), (135, 139), (136, 138), (136, 140), (136, 141), (137, 139), (137, 142), (137, 143), (138, 139), (140, 141), (141, 142), (142, 143), (144, 147), (144, 148), (145, 147), (145, 149), (145, 150), (146, 148), (146, 151), (146, 152), (147, 148), (149, 150), (150, 151), (151, 152), (153, 156), (153, 157), (154, 156), (154, 158), (154, 159), (155, 157), (155, 160), (155, 161), (156, 157), (158, 159), (159, 160), (160, 161), (162, 165), (162, 166), (163, 165), (163, 167), (163, 168), (164, 166), (164, 169), (164, 170), (165, 166), (167, 168), (168, 169), (169, 170), (171, 174), (171, 175), (172, 174), (172, 176), (172, 177), (173, 175), (173, 178), (173, 179), (174, 175), (176, 177), (177, 178), (178, 179), (180, 183), (180, 184), (181, 183), (181, 185), (181, 186), (182, 184), (182, 187), (182, 188), (183, 184), (185, 186), (186, 187), (187, 188), (189, 192), (189, 193), (190, 192), (190, 194), (190, 195), (191, 193), (191, 196), (191, 197), (192, 193), (194, 195), (195, 196), (196, 197), (198, 201), (198, 202), (199, 201), (199, 203), (199, 204), (200, 202), (200, 205), (200, 206), (201, 202), (203, 204), (204, 205), (205, 206), (207, 210), (207, 211), (208, 210), (208, 212), (208, 213), (209, 211), (209, 214), (209, 215), (210, 211), (212, 213), (213, 214), (214, 215), (216, 219), (216, 220), (217, 219), (217, 221), (217, 222), (218, 220), (218, 223), (218, 224), (219, 220), (221, 222), (222, 223), (223, 224), (225, 228), (225, 229), (226, 228), (226, 230), (226, 231), (227, 229), (227, 232), (227, 233), (228, 229), (230, 231), (231, 232), (232, 233), (234, 237), (234, 238), (235, 237), (235, 239), (235, 240), (236, 238), (236, 241), (236, 242), (237, 238), (239, 240), (240, 241), (241, 242), (243, 246), (243, 247), (244, 246), (244, 248), (244, 249), (245, 247), (245, 250), (245, 251), (246, 247), (248, 249), (249, 250), (250, 251), (252, 255), (252, 256), (253, 255), (253, 257), (253, 258), (254, 256), (254, 259), (254, 260), (255, 256), (257, 258), (258, 259), (259, 260), (261, 264), (261, 265), (262, 264), (262, 266), (262, 267), (263, 265), (263, 268), (263, 269), (264, 265), (266, 267), (267, 268), (268, 269)])
me_gd_mesh_002.attributes.new('sharp_edge', 'BOOLEAN', 'EDGE').data.foreach_set('value', [ (min(e.vertices), max(e.vertices)) in _k for e in me_gd_mesh_002.edges])
me_gd_mesh_002.materials.append(mat_dome_frame)
me_gd_mesh_002.use_remesh_fix_poles = True
me_gd_mesh_002.use_remesh_preserve_attributes = False
me_gd_mesh_002.use_mirror_vertex_groups = False
me_gd_mesh_002.update()
me_circle = bpy.data.meshes.new('Circle')
me_circle.from_pydata([(0.0, 1.0, 0.0), (-0.1951, 0.9808, 0.0), (-0.3827, 0.9239, 0.0), (-0.5556, 0.8315, 0.0), (-0.7071, 0.7071, 0.0), (-0.8315, 0.5556, 0.0), (-0.9239, 0.3827, 0.0), (-0.9808, 0.1951, 0.0), (-1.0, 7.55e-08, 0.0), (-0.9808, -0.1951, 0.0), (-0.9239, -0.3827, 0.0), (-0.8315, -0.5556, 0.0), (-0.7071, -0.7071, 0.0), (-0.5556, -0.8315, 0.0), (-0.3827, -0.9239, 0.0), (-0.1951, -0.9808, 0.0), (3.258e-07, -1.0, 0.0), (0.1951, -0.9808, 0.0), (0.3827, -0.9239, 0.0), (0.5556, -0.8315, 0.0), (0.7071, -0.7071, 0.0), (0.8315, -0.5556, 0.0), (0.9239, -0.3827, 0.0), (0.9808, -0.1951, 0.0), (1.0, 9.656e-07, 0.0), (0.9808, 0.1951, 0.0), (0.9239, 0.3827, 0.0), (0.8315, 0.5556, 0.0), (0.7071, 0.7071, 0.0), (0.5556, 0.8315, 0.0), (0.3827, 0.9239, 0.0), (0.1951, 0.9808, 0.0), (0.0, 1.0, -0.0993), (-0.1951, 0.9808, -0.0993), (-0.3827, 0.9239, -0.0993), (-0.5556, 0.8315, -0.0993), (-0.7071, 0.7071, -0.0993), (-0.8315, 0.5556, -0.0993), (-0.9239, 0.3827, -0.0993), (-0.9808, 0.1951, -0.0993), (-1.0, 7.55e-08, -0.0993), (-0.9808, -0.1951, -0.0993), (-0.9239, -0.3827, -0.0993), (-0.8315, -0.5556, -0.0993), (-0.7071, -0.7071, -0.0993), (-0.5556, -0.8315, -0.0993), (-0.3827, -0.9239, -0.0993), (-0.1951, -0.9808, -0.0993), (3.258e-07, -1.0, -0.0993), (0.1951, -0.9808, -0.0993), (0.3827, -0.9239, -0.0993), (0.5556, -0.8315, -0.0993), (0.7071, -0.7071, -0.0993), (0.8315, -0.5556, -0.0993), (0.9239, -0.3827, -0.0993), (0.9808, -0.1951, -0.0993), (1.0, 9.656e-07, -0.0993), (0.9808, 0.1951, -0.0993), (0.9239, 0.3827, -0.0993), (0.8315, 0.5556, -0.0993), (0.7071, 0.7071, -0.0993), (0.5556, 0.8315, -0.0993), (0.3827, 0.9239, -0.0993), (0.1951, 0.9808, -0.0993), (-1.192e-07, 2.831e-07, 0.0), (-1.192e-07, 2.98e-07, -0.0993)], [], [(16, 15, 47, 48), (3, 2, 34, 35), (30, 29, 61, 62), (17, 16, 48, 49), (4, 3, 35, 36), (31, 30, 62, 63), (18, 17, 49, 50), (5, 4, 36, 37), (0, 31, 63, 32), (19, 18, 50, 51), (6, 5, 37, 38), (20, 19, 51, 52), (7, 6, 38, 39), (21, 20, 52, 53), (8, 7, 39, 40), (22, 21, 53, 54), (9, 8, 40, 41), (23, 22, 54, 55), (10, 9, 41, 42), (24, 23, 55, 56), (11, 10, 42, 43), (25, 24, 56, 57), (12, 11, 43, 44), (26, 25, 57, 58), (13, 12, 44, 45), (27, 26, 58, 59), (14, 13, 45, 46), (1, 0, 32, 33), (28, 27, 59, 60), (15, 14, 46, 47), (2, 1, 33, 34), (29, 28, 60, 61), (31, 0, 64), (18, 19, 64), (5, 6, 64), (19, 20, 64), (6, 7, 64), (20, 21, 64), (7, 8, 64), (21, 22, 64), (8, 9, 64), (22, 23, 64), (9, 10, 64), (23, 24, 64), (10, 11, 64), (24, 25, 64), (11, 12, 64), (25, 26, 64), (12, 13, 64), (26, 27, 64), (13, 14, 64), (0, 1, 64), (27, 28, 64), (14, 15, 64), (1, 2, 64), (28, 29, 64), (15, 16, 64), (2, 3, 64), (29, 30, 64), (16, 17, 64), (3, 4, 64), (30, 31, 64), (17, 18, 64), (4, 5, 64), (59, 58, 65), (46, 45, 65), (33, 32, 65), (60, 59, 65), (47, 46, 65), (34, 33, 65), (61, 60, 65), (48, 47, 65), (35, 34, 65), (62, 61, 65), (49, 48, 65), (36, 35, 65), (63, 62, 65), (50, 49, 65), (37, 36, 65), (32, 63, 65), (51, 50, 65), (38, 37, 65), (52, 51, 65), (39, 38, 65), (53, 52, 65), (40, 39, 65), (54, 53, 65), (41, 40, 65), (55, 54, 65), (42, 41, 65), (56, 55, 65), (43, 42, 65), (57, 56, 65), (44, 43, 65), (58, 57, 65), (45, 44, 65)])
me_circle.polygons.foreach_set('use_smooth', [True] * 96)
_uv = me_circle.uv_layers.new(name='UVMap')
_uv.uv.foreach_set('vector', [0.0, 0.0, 0.0, 0.0, 0.0, 0.0, 0.0, 0.0, 0.0, 0.0, 0.0, 0.0, 0.0, 0.0, 0.0, 0.0, 0.0, 0.0, 0.0, 0.0, 0.0, 0.0, 0.0, 0.0, 0.0, 0.0, 0.0, 0.0, 0.0, 0.0, 0.0, 0.0, 0.0, 0.0, 0.0, 0.0, 0.0, 0.0, 0.0, 0.0, 0.0, 0.0, 0.0, 0.0, 0.0, 0.0, 0.0, 0.0, 0.0, 0.0, 0.0, 0.0, 0.0, 0.0, 0.0, 0.0, 0.0, 0.0, 0.0, 0.0, 0.0, 0.0, 0.0, 0.0, 0.0, 0.0, 0.0, 0.0, 0.0, 0.0, 0.0, 0.0, 0.0, 0.0, 0.0, 0.0, 0.0, 0.0, 0.0, 0.0, 0.0, 0.0, 0.0, 0.0, 0.0, 0.0, 0.0, 0.0, 0.0, 0.0, 0.0, 0.0, 0.0, 0.0, 0.0, 0.0, 0.0, 0.0, 0.0, 0.0, 0.0, 0.0, 0.0, 0.0, 0.0, 0.0, 0.0, 0.0, 0.0, 0.0, 0.0, 0.0, 0.0, 0.0, 0.0, 0.0, 0.0, 0.0, 0.0, 0.0, 0.0, 0.0, 0.0, 0.0, 0.0, 0.0, 0.0, 0.0, 0.0, 0.0, 0.0, 0.0, 0.0, 0.0, 0.0, 0.0, 0.0, 0.0, 0.0, 0.0, 0.0, 0.0, 0.0, 0.0, 0.0, 0.0, 0.0, 0.0, 0.0, 0.0, 0.0, 0.0, 0.0, 0.0, 0.0, 0.0, 0.0, 0.0, 0.0, 0.0, 0.0, 0.0, 0.0, 0.0, 0.0, 0.0, 0.0, 0.0, 0.0, 0.0, 0.0, 0.0, 0.0, 0.0, 0.0, 0.0, 0.0, 0.0, 0.0, 0.0, 0.0, 0.0, 0.0, 0.0, 0.0, 0.0, 0.0, 0.0, 0.0, 0.0, 0.0, 0.0, 0.0, 0.0, 0.0, 0.0, 0.0, 0.0, 0.0, 0.0, 0.0, 0.0, 0.0, 0.0, 0.0, 0.0, 0.0, 0.0, 0.0, 0.0, 0.0, 0.0, 0.0, 0.0, 0.0, 0.0, 0.0, 0.0, 0.0, 0.0, 0.0, 0.0, 0.0, 0.0, 0.0, 0.0, 0.0, 0.0, 0.0, 0.0, 0.0, 0.0, 0.0, 0.0, 0.0, 0.0, 0.0, 0.0, 0.0, 0.0, 0.0, 0.0, 0.0, 0.0, 0.0, 0.0, 0.0, 0.0, 0.0, 0.0, 0.0, 0.0, 0.0, 0.0, 0.0, 0.0, 0.0, 0.0, 0.0, 0.0, 0.0, 0.0, 0.0, 0.0, 0.0, 0.0, 0.0, 0.0, 0.0, 0.0, 0.0, 0.0, 0.0, 0.0, 0.0, 0.0, 0.0, 0.0, 0.0, 0.0, 0.0, 0.0, 0.0, 0.0, 0.0, 0.0, 0.0, 0.0, 0.0, 0.0, 0.0, 0.0, 0.0, 0.0, 0.0, 0.0, 0.0, 0.0, 0.0, 0.0, 0.0, 0.0, 0.0, 0.0, 0.0, 0.0, 0.0, 0.0, 0.0, 0.0, 0.0, 0.0, 0.0, 0.0, 0.0, 0.0, 0.0, 0.0, 0.0, 0.0, 0.0, 0.0, 0.0, 0.0, 0.0, 0.0, 0.0, 0.0, 0.0, 0.0, 0.0, 0.0, 0.0, 0.0, 0.0, 0.0, 0.0, 0.0, 0.0, 0.0, 0.0, 0.0, 0.0, 0.0, 0.0, 0.0, 0.0, 0.0, 0.0, 0.0, 0.0, 0.0, 0.0, 0.0, 0.0, 0.0, 0.0, 0.0, 0.0, 0.0, 0.0, 0.0, 0.0, 0.0, 0.0, 0.0, 0.0, 0.0, 0.0, 0.0, 0.0, 0.0, 0.0, 0.0, 0.0, 0.0, 0.0, 0.0, 0.0, 0.0, 0.0, 0.0, 0.0, 0.0, 0.0, 0.0, 0.0, 0.0, 0.0, 0.0, 0.0, 0.0, 0.0, 0.0, 0.0, 0.0, 0.0, 0.0, 0.0, 0.0, 0.0, 0.0, 0.0, 0.0, 0.0, 0.0, 0.0, 0.0, 0.0, 0.0, 0.0, 0.0, 0.0, 0.0, 0.0, 0.0, 0.0, 0.0, 0.0, 0.0, 0.0, 0.0, 0.0, 0.0, 0.0, 0.0, 0.0, 0.0, 0.0, 0.0, 0.0, 0.0, 0.0, 0.0, 0.0, 0.0, 0.0, 0.0, 0.0, 0.0, 0.0, 0.0, 0.0, 0.0, 0.0, 0.0, 0.0, 0.0, 0.0, 0.0, 0.0, 0.0, 0.0, 0.0, 0.0, 0.0, 0.0, 0.0, 0.0, 0.0, 0.0, 0.0, 0.0, 0.0, 0.0, 0.0, 0.0, 0.0, 0.0, 0.0, 0.0, 0.0, 0.0, 0.0, 0.0, 0.0, 0.0, 0.0, 0.0, 0.0, 0.0, 0.0, 0.0, 0.0, 0.0, 0.0, 0.0, 0.0, 0.0, 0.0, 0.0, 0.0, 0.0, 0.0, 0.0, 0.0, 0.0, 0.0, 0.0, 0.0, 0.0, 0.0, 0.0, 0.0, 0.0, 0.0, 0.0, 0.0, 0.0, 0.0, 0.0, 0.0, 0.0, 0.0, 0.0, 0.0, 0.0, 0.0, 0.0, 0.0, 0.0, 0.0, 0.0, 0.0, 0.0, 0.0, 0.0, 0.0, 0.0, 0.0, 0.0, 0.0, 0.0, 0.0, 0.0, 0.0, 0.0, 0.0, 0.0, 0.0, 0.0, 0.0, 0.0, 0.0, 0.0, 0.0, 0.0, 0.0, 0.0, 0.0, 0.0, 0.0, 0.0, 0.0, 0.0, 0.0, 0.0, 0.0, 0.0, 0.0, 0.0, 0.0, 0.0, 0.0, 0.0, 0.0, 0.0, 0.0, 0.0, 0.0, 0.0, 0.0, 0.0, 0.0, 0.0, 0.0, 0.0, 0.0, 0.0, 0.0, 0.0, 0.0, 0.0, 0.0, 0.0, 0.0, 0.0, 0.0, 0.0, 0.0, 0.0, 0.0, 0.0, 0.0, 0.0, 0.0, 0.0, 0.0, 0.0, 0.0, 0.0, 0.0, 0.0, 0.0, 0.0, 0.0, 0.0, 0.0, 0.0, 0.0, 0.0, 0.0, 0.0, 0.0, 0.0, 0.0, 0.0, 0.0, 0.0, 0.0, 0.0, 0.0, 0.0, 0.0, 0.0, 0.0, 0.0, 0.0, 0.0, 0.0, 0.0, 0.0, 0.0, 0.0, 0.0, 0.0, 0.0, 0.0, 0.0, 0.0])
me_circle.materials.append(mat_material)
me_circle.use_remesh_fix_poles = True
me_circle.use_remesh_preserve_attributes = False
me_circle.use_mirror_vertex_groups = False
me_circle.update()

# ---- objects
ob_dome = bpy.data.objects.new('Dome', me_gd_mesh)
ob_dome_wireframe = bpy.data.objects.new('Dome Wireframe', me_gd_mesh_002)
ob_circle = bpy.data.objects.new('Circle', me_circle)

# ---- transforms, parenting, visibility, modifiers, constraints
ob_dome.location = (0.0, 0.0, 0.0)
ob_dome.scale = (5.0, 5.0, 5.0)
ob_dome.lineart.crease_threshold = 0.0
_m = ob_dome.modifiers.new('Auto Smooth', 'NODES')
_m.node_group = ng_auto_smooth
_gi = [s.identifier for s in ng_auto_smooth.interface.items_tree if s.item_type == 'SOCKET' and s.in_out == 'INPUT']
_m[_gi[1]] = 0.1745  # Angle
ob_dome_wireframe.location = (0.0, 0.0, 0.0)
ob_dome_wireframe.scale = (5.0, 5.0, 5.0)
ob_dome_wireframe.lineart.crease_threshold = 0.0
_m = ob_dome_wireframe.modifiers.new('Wireframe', 'WIREFRAME')
_m.thickness = 0.017
_m.use_boundary = True
_m.use_crease = True
_m = ob_dome_wireframe.modifiers.new('Subdivision', 'SUBSURF')
_m.uv_smooth = 'PRESERVE_CORNERS'
_m.levels = 3
ob_circle.location = (0.0, 0.0, 0.0)
ob_circle.lineart.crease_threshold = 0.0
_m = ob_circle.modifiers.new('Auto Smooth', 'NODES')
_m.node_group = ng_auto_smooth
_gi = [s.identifier for s in ng_auto_smooth.interface.items_tree if s.item_type == 'SOCKET' and s.in_out == 'INPUT']
_m[_gi[1]] = 0.5236  # Angle

# ---- collection membership
col_collection.objects.link(ob_dome)
col_collection.objects.link(ob_dome_wireframe)
col_collection.objects.link(ob_circle)

# ---- scene / render settings (as saved in the file)
scene.frame_start = 1; scene.frame_end = 250; scene.frame_set(1)
scene.render.engine = 'BLENDER_EEVEE_NEXT'
scene.cycles.use_denoising = False
scene.cycles.samples = 128
scene.cycles.sampling_pattern = 'TABULATED_SOBOL'
scene.cycles.use_adaptive_sampling = False
scene.cycles.use_light_tree = False
scene.view_settings.view_transform = 'Filmic'
bpy.context.view_layer.update()

# ---- added for rendering (the .blend has no active camera and no usable light): camera, sun
cam_auto = bpy.data.cameras.new('AutoCamera')
cam_auto.lens = 50.0
cam_auto.sensor_width = 36.0
cam_auto.clip_end = 1000.0
ob_auto_camera = bpy.data.objects.new('AutoCamera', cam_auto)
scene.collection.objects.link(ob_auto_camera)
ob_auto_camera.location = (16.0592, -19.271, 12.8474)
ob_auto_camera.rotation_euler = (1.09748, -7.21219e-08, 0.694738)
scene.camera = ob_auto_camera
light_auto_sun = bpy.data.lights.new('AutoSun', 'SUN')
light_auto_sun.energy = 3.0
light_auto_sun.angle = 0.0523599
ob_auto_sun = bpy.data.objects.new('AutoSun', light_auto_sun)
scene.collection.objects.link(ob_auto_sun)
ob_auto_sun.rotation_euler = (0.872665, 0.174533, 0.523599)
bpy.context.view_layer.update()
